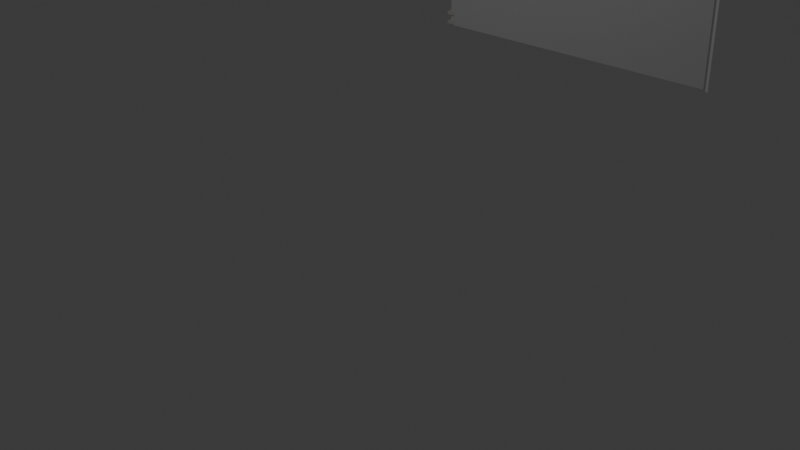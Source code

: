 # Source: final_kc.blend  (saved by Blender 4.0.36; exported with 4.5.12 LTS)
import bpy
from mathutils import Matrix  # noqa: F401  (used for matrix-valued properties, if any)

bpy.ops.wm.read_factory_settings(use_empty=True)
scene = bpy.context.scene
scene.name = 'Scene'

# ---- collections
col_collection = bpy.data.collections.new('Collection'); scene.collection.children.link(col_collection)

# ---- materials (node trees are filled in below, after node groups)
mat_material_019 = bpy.data.materials.new('Material.019')
mat_material_019.use_transparent_shadow = False
mat_material_018 = bpy.data.materials.new('Material.018')
mat_material_018.use_transparent_shadow = False
mat_material_020 = bpy.data.materials.new('Material.020')
mat_material_020.use_transparent_shadow = False
mat_material_021 = bpy.data.materials.new('Material.021')
mat_material_021.use_transparent_shadow = False

# ---- material node trees
mat_material_019.use_nodes = True; mat_material_019.node_tree.nodes.clear()
_N = mat_material_019.node_tree.nodes; _L = mat_material_019.node_tree.links
n0 = _N.new('ShaderNodeBsdfPrincipled'); n0.name = 'Principled BSDF'; n0.location = (10, 300)
n0.inputs[0].default_value = (1.0, 1.0, 0.9999, 1.0)
n0.inputs[3].default_value = 1.45
n1 = _N.new('ShaderNodeOutputMaterial'); n1.name = 'Material Output'; n1.location = (300, 300)
_L.new(n0.outputs[0], n1.inputs[0])
n1.is_active_output = True
mat_material_018.use_nodes = True; mat_material_018.node_tree.nodes.clear()
_N = mat_material_018.node_tree.nodes; _L = mat_material_018.node_tree.links
n0 = _N.new('ShaderNodeBsdfPrincipled'); n0.name = 'Principled BSDF'; n0.location = (10, 300)
n0.inputs[0].default_value = (0.8003, 0.75, 0.7113, 1.0)
n0.inputs[3].default_value = 1.45
n1 = _N.new('ShaderNodeOutputMaterial'); n1.name = 'Material Output'; n1.location = (300, 300)
_L.new(n0.outputs[0], n1.inputs[0])
n1.is_active_output = True
mat_material_020.use_nodes = True; mat_material_020.node_tree.nodes.clear()
_N = mat_material_020.node_tree.nodes; _L = mat_material_020.node_tree.links
n0 = _N.new('ShaderNodeBsdfPrincipled'); n0.name = 'Principled BSDF'; n0.location = (10, 300)
n0.inputs[0].default_value = (1.0, 1.0, 0.9999, 1.0)
n0.inputs[3].default_value = 1.45
n1 = _N.new('ShaderNodeOutputMaterial'); n1.name = 'Material Output'; n1.location = (300, 300)
_L.new(n0.outputs[0], n1.inputs[0])
n1.is_active_output = True
mat_material_021.use_nodes = True; mat_material_021.node_tree.nodes.clear()
_N = mat_material_021.node_tree.nodes; _L = mat_material_021.node_tree.links
n0 = _N.new('ShaderNodeBsdfPrincipled'); n0.name = 'Principled BSDF'; n0.location = (10, 300)
n0.inputs[0].default_value = (0.02316, 0.05477, 0.8003, 1.0)
n0.inputs[3].default_value = 1.45
n1 = _N.new('ShaderNodeOutputMaterial'); n1.name = 'Material Output'; n1.location = (300, 300)
_L.new(n0.outputs[0], n1.inputs[0])
n1.is_active_output = True

# ---- world
world_world = bpy.data.worlds.new('World'); scene.world = world_world
world_world.use_nodes = True; world_world.node_tree.nodes.clear()
_N = world_world.node_tree.nodes; _L = world_world.node_tree.links
n0 = _N.new('ShaderNodeOutputWorld'); n0.name = 'World Output'; n0.location = (300, 300)
n1 = _N.new('ShaderNodeBackground'); n1.name = 'Background'; n1.location = (10, 300)
n1.inputs[0].default_value = (0.05088, 0.05088, 0.05088, 1.0)
_L.new(n1.outputs[0], n0.inputs[0])
n0.is_active_output = True
world_world.color = (0.05088, 0.05088, 0.05088)
world_world.use_sun_shadow = False
world_world.sun_shadow_jitter_overblur = 0.0

# ---- cameras
cam_camera = bpy.data.cameras.new('Camera')
cam_camera.clip_end = 100.0
cam_camera.ortho_scale = 7.314

# ---- lights
light_light = bpy.data.lights.new('Light', 'POINT')
light_light.transmission_factor = 0.0
light_light.use_soft_falloff = False
light_light.energy = 1000.0
light_light.shadow_soft_size = 0.1
light_light.shadow_maximum_resolution = 0.006
light_light.use_absolute_resolution = True

# ---- meshes
me_plane = bpy.data.meshes.new('Plane')
me_plane.from_pydata([(-1.0, -1.0, 0.0), (1.0, -1.0, 0.0), (-1.0, 1.0, 0.0), (1.0, 1.0, 0.0)], [], [(0, 1, 3, 2)])
_uv = me_plane.uv_layers.new(name='UVMap')
_uv.uv.foreach_set('vector', [0.0, 0.0, 1.0, 0.0, 1.0, 1.0, 0.0, 1.0])
me_plane.update()
me_cube_003 = bpy.data.meshes.new('Cube.003')
me_cube_003.from_pydata([(1.0, 1.0, 1.0), (1.0, 1.0, -1.0), (1.0, -1.0, 1.0), (1.0, -1.0, -1.0), (-1.0, 1.0, 1.0), (-1.0, 1.0, -1.0), (-1.0, -1.0, 1.0), (-1.0, -1.0, -1.0)], [], [(0, 4, 6, 2), (3, 2, 6, 7), (7, 6, 4, 5), (5, 1, 3, 7), (1, 0, 2, 3), (5, 4, 0, 1)])
_uv = me_cube_003.uv_layers.new(name='UVMap')
_uv.uv.foreach_set('vector', [0.625, 0.5, 0.875, 0.5, 0.875, 0.75, 0.625, 0.75, 0.375, 0.75, 0.625, 0.75, 0.625, 1.0, 0.375, 1.0, 0.375, 0.0, 0.625, 0.0, 0.625, 0.25, 0.375, 0.25, 0.125, 0.5, 0.375, 0.5, 0.375, 0.75, 0.125, 0.75, 0.375, 0.5, 0.625, 0.5, 0.625, 0.75, 0.375, 0.75, 0.375, 0.25, 0.625, 0.25, 0.625, 0.5, 0.375, 0.5])
me_cube_003.materials.append(mat_material_019)
me_cube_003.use_mirror_vertex_groups = False
me_cube_003.update()
me_cube_004 = bpy.data.meshes.new('Cube.004')
me_cube_004.from_pydata([(1.0, 1.0, 1.0), (1.0, 1.0, -1.0), (1.0, -1.0, 1.0), (1.0, -1.0, -1.0), (-1.0, 1.0, 1.0), (-1.0, 1.0, -1.0), (-1.0, -1.0, 1.0), (-1.0, -1.0, -1.0), (-6.482, 1.0, -1.0), (-6.482, -1.0, -1.0), (-4.482, 1.0, -1.0), (-4.482, 1.0, 1.0), (-6.482, -1.0, 1.0), (-4.482, -1.0, 1.0), (-4.482, -1.0, -1.0), (-6.482, 1.0, 1.0), (-1.0, -0.5, -0.52), (-1.0, -0.5, -0.64), (-1.0, 0.5, -0.52), (-1.0, 0.5, -0.64), (0.0, -0.5, -0.64), (0.0, 0.5, -0.64), (0.0, 0.5, -0.52), (0.0, -0.5, -0.52), (-1.0, 0.5, -0.76), (-1.0, 0.5, -0.88), (-1.0, -0.5, -0.76), (0.2, -0.5, -0.64), (0.2, -0.5, -0.76), (0.2, 0.5, -0.76), (0.2, 0.5, -0.64), (-1.0, 0.5, -1.0), (-1.0, -0.5, -0.88), (0.4, -0.5, -0.76), (0.4, -0.5, -0.88), (0.4, 0.5, -0.88), (0.4, 0.5, -0.76), (-1.0, -0.5, -1.0), (0.6, -0.5, -0.88), (0.6, -0.5, -1.0), (0.6, 0.5, -1.0), (0.6, 0.5, -0.88), (-3.657, 1.844, -0.01821), (0.5, -0.5, -0.88), (0.5, -0.5, -0.18), (-0.9, 0.5, -0.52), (-0.9, 0.5, 0.18), (-1.0, 0.5, -0.52), (-1.0, 0.5, 0.18), (-1.0, 0.4, -0.52), (-1.0, 0.4, 0.18), (-0.9, 0.4, -0.52), (-0.9, 0.4, 0.18), (0.5, 0.5, -0.88), (0.5, 0.5, -0.18), (0.6, 0.5, -0.88), (0.6, 0.5, -0.18), (0.6, 0.4, -0.88), (0.6, 0.4, -0.18), (0.5, 0.4, -0.88), (0.5, 0.4, -0.18), (0.5, -0.4, -0.88), (0.5, -0.4, -0.18), (0.6, -0.4, -0.88), (0.6, -0.4, -0.18), (0.6, -0.5, -0.88), (0.6, -0.5, -0.18), (-0.1, 0.4, -0.52), (-0.1, 0.4, 0.18), (-1.49e-08, -0.4, 0.18), (-1.49e-08, -0.4, -0.52), (-0.1, -0.4, 0.18), (-0.1, -0.4, -0.52), (-0.1, -0.5, 0.18), (-0.1, -0.5, -0.52), (-2.98e-08, -0.5, 0.18), (-2.98e-08, -0.5, -0.52), (-0.9, -0.4, 0.18), (-0.9, -0.4, -0.52), (-1.0, -0.4, 0.18), (-1.0, -0.4, -0.52), (-1.0, -0.5, 0.18), (-1.0, -0.5, -0.52), (-0.9, -0.5, 0.18), (-0.9, -0.5, -0.52), (-0.1, 0.5, -0.52), (-0.1, 0.5, 0.18), (0.0, 0.5, -0.52), (0.0, 0.5, 0.18), (1.51e-08, 0.4, -0.52), (1.51e-08, 0.4, 0.18), (-0.9, -0.4, -0.32), (-0.1, -0.4, -0.32), (-0.1, -0.4, -0.42), (-0.9, -0.4, -0.42), (0.5, -0.4, -0.78), (0.5, -0.4, -0.28), (-2.235e-08, -0.4, 0.18), (0.5, -0.4, -0.18), (-1.49e-08, -0.5, 0.18), (0.5, -0.5, -0.18), (1.49e-08, -0.5, 0.08), (0.5, -0.5, -0.28), (2.235e-08, -0.4, 0.08), (-0.9, -0.5, 0.08), (0.5, -0.4, -0.68), (-2.98e-08, -0.4, -0.32), (0.5, -0.5, -0.68), (-1.49e-08, -0.5, -0.32), (0.5, -0.5, -0.78), (1.49e-08, -0.5, -0.42), (-0.1, -0.5, 0.08), (1.49e-08, -0.4, -0.42), (-0.1, -0.5, 0.18), (-0.9, -0.5, 0.18), (-0.9, -0.4, 0.18), (-0.1, -0.4, 0.18), (-0.1, -0.4, 0.08), (-0.9, -0.4, 0.08), (-0.9, 0.4, -0.42), (-0.1, 0.4, -0.42), (-0.1, 0.4, -0.32), (-0.9, 0.4, -0.32), (-0.1, -0.5, -0.32), (-0.9, -0.5, -0.32), (0.4489, -0.425, -0.6432), (0.4489, -0.425, -0.2432), (0.4083, -0.425, -0.614), (0.4083, -0.425, -0.214), (0.4083, -0.475, -0.614), (0.4083, -0.475, -0.214), (0.4489, -0.475, -0.6432), (0.4489, -0.475, -0.2432), (0.3774, -0.425, -0.1918), (0.3774, -0.425, -0.5918), (0.3369, -0.425, -0.1625), (0.3369, -0.425, -0.5625), (0.3369, -0.475, -0.1625), (0.3369, -0.475, -0.5625), (0.3774, -0.475, -0.1918), (0.3774, -0.475, -0.5918), (0.306, -0.425, -0.1403), (0.306, -0.425, -0.5403), (0.2654, -0.425, -0.1111), (0.2654, -0.425, -0.5111), (0.2654, -0.475, -0.1111), (0.2654, -0.475, -0.5111), (0.306, -0.475, -0.1403), (0.306, -0.475, -0.5403), (0.2346, -0.425, -0.08889), (0.2346, -0.425, -0.4889), (0.194, -0.425, -0.05968), (0.194, -0.425, -0.4597), (0.194, -0.475, -0.05968), (0.194, -0.475, -0.4597), (0.2346, -0.475, -0.08889), (0.2346, -0.475, -0.4889), (0.1631, -0.425, -0.03746), (0.1631, -0.425, -0.4375), (0.1226, -0.425, -0.00825), (0.1226, -0.425, -0.4082), (0.1226, -0.475, -0.00825), (0.1226, -0.475, -0.4082), (0.1631, -0.475, -0.03746), (0.1631, -0.475, -0.4375), (0.09172, -0.425, 0.01396), (0.09172, -0.425, -0.386), (0.05114, -0.425, 0.04318), (0.05114, -0.425, -0.3568), (0.05114, -0.475, 0.04318), (0.05114, -0.475, -0.3568), (0.09172, -0.475, 0.01396), (0.09172, -0.475, -0.386), (-0.1, -0.5, -0.42), (-0.9, -0.5, -0.42), (-0.9, 0.5, -0.32), (-0.1, 0.5, -0.32), (-0.1, 0.5, -0.42), (-0.9, 0.5, 0.08), (-0.9, 0.4, 0.08), (-0.1, 0.4, 0.08), (-0.1, 0.4, 0.18), (-0.9, 0.4, 0.18), (-0.9, 0.5, 0.18), (-0.1, 0.5, 0.18), (-0.1, 0.5, 0.08), (0.0, 0.4, -0.42), (0.5, 0.4, -0.78), (0.5, 0.4, -0.68), (-1.49e-08, 0.4, -0.32), (-2.98e-08, 0.5, -0.32), (0.5, 0.5, -0.68), (-0.9, 0.5, -0.42), (-0.1639, -0.425, -0.32), (-0.1639, -0.425, 0.08), (-0.2139, -0.425, -0.32), (-0.2139, -0.425, 0.08), (-0.2139, -0.475, -0.32), (-0.2139, -0.475, 0.08), (-0.1639, -0.475, -0.32), (-0.1639, -0.475, 0.08), (-0.2528, -0.425, 0.08), (-0.2528, -0.425, -0.32), (-0.3028, -0.425, 0.08), (-0.3028, -0.425, -0.32), (-0.3028, -0.475, 0.08), (-0.3028, -0.475, -0.32), (-0.2528, -0.475, 0.08), (-0.2528, -0.475, -0.32), (-0.3417, -0.425, 0.08), (-0.3417, -0.425, -0.32), (-0.3917, -0.425, 0.08), (-0.3917, -0.425, -0.32), (-0.3917, -0.475, 0.08), (-0.3917, -0.475, -0.32), (-0.3417, -0.475, 0.08), (-0.3417, -0.475, -0.32), (-0.4306, -0.425, 0.08), (-0.4306, -0.425, -0.32), (-0.4806, -0.425, 0.08), (-0.4806, -0.425, -0.32), (-0.4806, -0.475, 0.08), (-0.4806, -0.475, -0.32), (-0.4306, -0.475, 0.08), (-0.4306, -0.475, -0.32), (-0.5194, -0.425, 0.08), (-0.5194, -0.425, -0.32), (-0.5694, -0.425, 0.08), (-0.5694, -0.425, -0.32), (-0.5694, -0.475, 0.08), (-0.5694, -0.475, -0.32), (-0.5194, -0.475, 0.08), (-0.5194, -0.475, -0.32), (-0.6083, -0.425, 0.08), (-0.6083, -0.425, -0.32), (-0.6583, -0.425, 0.08), (-0.6583, -0.425, -0.32), (-0.6583, -0.475, 0.08), (-0.6583, -0.475, -0.32), (-0.6083, -0.475, 0.08), (-0.6083, -0.475, -0.32), (-0.6972, -0.425, 0.08), (-0.6972, -0.425, -0.32), (-0.7472, -0.425, 0.08), (-0.7472, -0.425, -0.32), (-0.7472, -0.475, 0.08), (-0.7472, -0.475, -0.32), (-0.6972, -0.475, 0.08), (-0.6972, -0.475, -0.32), (-0.7861, -0.425, 0.08), (-0.7861, -0.425, -0.32), (-0.8361, -0.425, 0.08), (-0.8361, -0.425, -0.32), (-0.8361, -0.475, 0.08), (-0.8361, -0.475, -0.32), (-0.7861, -0.475, 0.08), (-0.7861, -0.475, -0.32), (0.5, 0.5, -0.78), (1.49e-08, 0.5, 0.08), (7.451e-09, 0.4, 0.08), (0.5, 0.4, -0.28), (0.5, 0.4, -0.18), (-2.235e-08, 0.4, 0.18), (-2.98e-08, 0.5, 0.18), (0.5, 0.5, -0.18), (0.5, 0.5, -0.28), (1.49e-08, 0.5, -0.42), (-0.1639, 0.475, -0.32), (-0.1639, 0.475, 0.08), (-0.2139, 0.475, -0.32), (-0.2139, 0.475, 0.08), (-0.2139, 0.425, -0.32), (-0.2139, 0.425, 0.08), (-0.1639, 0.425, -0.32), (-0.1639, 0.425, 0.08), (-0.2528, 0.475, 0.08), (-0.2528, 0.475, -0.32), (-0.3028, 0.475, 0.08), (-0.3028, 0.475, -0.32), (-0.3028, 0.425, 0.08), (-0.3028, 0.425, -0.32), (-0.2528, 0.425, 0.08), (-0.2528, 0.425, -0.32), (-0.3417, 0.475, 0.08), (-0.3417, 0.475, -0.32), (-0.3917, 0.475, 0.08), (-0.3917, 0.475, -0.32), (-0.3917, 0.425, 0.08), (-0.3917, 0.425, -0.32), (-0.3417, 0.425, 0.08), (-0.3417, 0.425, -0.32), (-0.4306, 0.475, 0.08), (-0.4306, 0.475, -0.32), (-0.4806, 0.475, 0.08), (-0.4806, 0.475, -0.32), (-0.4806, 0.425, 0.08), (-0.4806, 0.425, -0.32), (-0.4306, 0.425, 0.08), (-0.4306, 0.425, -0.32), (-0.5194, 0.475, 0.08), (-0.5194, 0.475, -0.32), (-0.5694, 0.475, 0.08), (-0.5694, 0.475, -0.32), (-0.5694, 0.425, 0.08), (-0.5694, 0.425, -0.32), (-0.5194, 0.425, 0.08), (-0.5194, 0.425, -0.32), (-0.6083, 0.475, 0.08), (-0.6083, 0.475, -0.32), (-0.6583, 0.475, 0.08), (-0.6583, 0.475, -0.32), (-0.6583, 0.425, 0.08), (-0.6583, 0.425, -0.32), (-0.6083, 0.425, 0.08), (-0.6083, 0.425, -0.32), (-0.6972, 0.475, 0.08), (-0.6972, 0.475, -0.32), (-0.7472, 0.475, 0.08), (-0.7472, 0.475, -0.32), (-0.7472, 0.425, 0.08), (-0.7472, 0.425, -0.32), (-0.6972, 0.425, 0.08), (-0.6972, 0.425, -0.32), (-0.7861, 0.475, 0.08), (-0.7861, 0.475, -0.32), (-0.8361, 0.475, 0.08), (-0.8361, 0.475, -0.32), (-0.8361, 0.425, 0.08), (-0.8361, 0.425, -0.32), (-0.7861, 0.425, 0.08), (-0.7861, 0.425, -0.32), (0.4489, 0.475, -0.6432), (0.4489, 0.475, -0.2432), (0.4083, 0.475, -0.614), (0.4083, 0.475, -0.214), (0.4083, 0.425, -0.614), (0.4083, 0.425, -0.214), (0.4489, 0.425, -0.6432), (0.4489, 0.425, -0.2432), (0.3774, 0.475, -0.1918), (0.3774, 0.475, -0.5918), (0.3369, 0.475, -0.1625), (0.3369, 0.475, -0.5625), (0.3369, 0.425, -0.1625), (0.3369, 0.425, -0.5625), (0.3774, 0.425, -0.1918), (0.3774, 0.425, -0.5918), (0.306, 0.475, -0.1403), (0.306, 0.475, -0.5403), (0.2654, 0.475, -0.1111), (0.2654, 0.475, -0.5111), (0.2654, 0.425, -0.1111), (0.2654, 0.425, -0.5111), (0.306, 0.425, -0.1403), (0.306, 0.425, -0.5403), (0.2346, 0.475, -0.08889), (0.2346, 0.475, -0.4889), (0.194, 0.475, -0.05968), (0.194, 0.475, -0.4597), (0.194, 0.425, -0.05968), (0.194, 0.425, -0.4597), (0.2346, 0.425, -0.08889), (0.2346, 0.425, -0.4889), (0.1631, 0.475, -0.03746), (0.1631, 0.475, -0.4375), (0.1226, 0.475, -0.00825), (0.1226, 0.475, -0.4082), (0.1226, 0.425, -0.008249), (0.1226, 0.425, -0.4082), (0.1631, 0.425, -0.03746), (0.1631, 0.425, -0.4375), (0.09172, 0.475, 0.01396), (0.09172, 0.475, -0.386), (0.05114, 0.475, 0.04318), (0.05114, 0.475, -0.3568), (0.05114, 0.425, 0.04318), (0.05114, 0.425, -0.3568), (0.09172, 0.425, 0.01396), (0.09172, 0.425, -0.386)], [], [(0, 2, 6, 4), (3, 7, 6, 2), (7, 5, 4, 6), (5, 7, 3, 1), (1, 3, 2, 0), (5, 1, 0, 4), (11, 15, 12, 13), (14, 13, 12, 9), (9, 12, 15, 8), (8, 10, 14, 9), (10, 11, 13, 14), (8, 15, 11, 10), (26, 28, 27, 20, 17), (20, 21, 22, 23), (27, 28, 29, 30), (18, 22, 21, 19), (16, 23, 22, 18), (17, 20, 23, 16), (33, 34, 35, 36), (21, 30, 29, 24, 19), (32, 34, 33, 28, 26), (19, 24, 26, 17), (37, 39, 38, 34, 32), (38, 39, 40, 41), (29, 36, 35, 25, 24), (20, 27, 30, 21), (24, 25, 32, 26), (35, 41, 40, 31, 25), (31, 40, 39, 37), (28, 33, 36, 29), (25, 31, 37, 32), (34, 38, 41, 35), (52, 51, 45, 46), (46, 45, 47, 48), (48, 47, 49, 50), (50, 49, 51, 52), (48, 50, 52, 46), (45, 51, 49, 47), (59, 60, 54, 53), (53, 54, 56, 55), (55, 56, 58, 57), (57, 58, 60, 59), (55, 57, 59, 53), (54, 60, 58, 56), (43, 44, 62, 61), (61, 62, 64, 63), (63, 64, 66, 65), (65, 66, 44, 43), (61, 63, 65, 43), (44, 66, 64, 62), (75, 76, 70, 69), (69, 70, 72, 71), (71, 72, 74, 73), (73, 74, 76, 75), (71, 73, 75, 69), (70, 76, 74, 72), (83, 84, 78, 77), (77, 78, 80, 79), (79, 80, 82, 81), (81, 82, 84, 83), (79, 81, 83, 77), (78, 84, 82, 80), (67, 68, 86, 85), (85, 86, 88, 87), (87, 88, 90, 89), (89, 90, 68, 67), (85, 87, 89, 67), (68, 90, 88, 86), (92, 91, 124, 123), (96, 103, 97, 98), (98, 97, 99, 100), (100, 99, 101, 102), (102, 101, 103, 96), (95, 112, 106, 105), (105, 106, 108, 107), (107, 108, 110, 109), (109, 110, 112, 95), (93, 94, 91, 92), (111, 104, 118, 117), (113, 114, 104, 111), (116, 115, 114, 113), (117, 118, 115, 116), (120, 119, 192, 177), (132, 131, 125, 126), (126, 125, 127, 128), (128, 127, 129, 130), (130, 129, 131, 132), (139, 140, 134, 133), (133, 134, 136, 135), (135, 136, 138, 137), (137, 138, 140, 139), (147, 148, 142, 141), (141, 142, 144, 143), (143, 144, 146, 145), (145, 146, 148, 147), (155, 156, 150, 149), (149, 150, 152, 151), (151, 152, 154, 153), (153, 154, 156, 155), (163, 164, 158, 157), (157, 158, 160, 159), (159, 160, 162, 161), (161, 162, 164, 163), (171, 172, 166, 165), (165, 166, 168, 167), (167, 168, 170, 169), (169, 170, 172, 171), (123, 124, 174, 173), (173, 174, 94, 93), (121, 122, 119, 120), (176, 175, 122, 121), (177, 192, 175, 176), (180, 179, 178, 185), (181, 182, 179, 180), (184, 183, 182, 181), (185, 178, 183, 184), (187, 186, 266, 257), (200, 199, 193, 194), (194, 193, 195, 196), (196, 195, 197, 198), (198, 197, 199, 200), (207, 208, 202, 201), (201, 202, 204, 203), (203, 204, 206, 205), (205, 206, 208, 207), (215, 216, 210, 209), (209, 210, 212, 211), (211, 212, 214, 213), (213, 214, 216, 215), (223, 224, 218, 217), (217, 218, 220, 219), (219, 220, 222, 221), (221, 222, 224, 223), (231, 232, 226, 225), (225, 226, 228, 227), (227, 228, 230, 229), (229, 230, 232, 231), (239, 240, 234, 233), (233, 234, 236, 235), (235, 236, 238, 237), (237, 238, 240, 239), (247, 248, 242, 241), (241, 242, 244, 243), (243, 244, 246, 245), (245, 246, 248, 247), (255, 256, 250, 249), (249, 250, 252, 251), (251, 252, 254, 253), (253, 254, 256, 255), (188, 189, 186, 187), (191, 190, 189, 188), (257, 266, 190, 191), (260, 259, 258, 265), (261, 262, 259, 260), (264, 263, 262, 261), (265, 258, 263, 264), (274, 273, 267, 268), (268, 267, 269, 270), (270, 269, 271, 272), (272, 271, 273, 274), (281, 282, 276, 275), (275, 276, 278, 277), (277, 278, 280, 279), (279, 280, 282, 281), (289, 290, 284, 283), (283, 284, 286, 285), (285, 286, 288, 287), (287, 288, 290, 289), (297, 298, 292, 291), (291, 292, 294, 293), (293, 294, 296, 295), (295, 296, 298, 297), (305, 306, 300, 299), (299, 300, 302, 301), (301, 302, 304, 303), (303, 304, 306, 305), (313, 314, 308, 307), (307, 308, 310, 309), (309, 310, 312, 311), (311, 312, 314, 313), (321, 322, 316, 315), (315, 316, 318, 317), (317, 318, 320, 319), (319, 320, 322, 321), (329, 330, 324, 323), (323, 324, 326, 325), (325, 326, 328, 327), (327, 328, 330, 329), (338, 337, 331, 332), (332, 331, 333, 334), (334, 333, 335, 336), (336, 335, 337, 338), (345, 346, 340, 339), (339, 340, 342, 341), (341, 342, 344, 343), (343, 344, 346, 345), (353, 354, 348, 347), (347, 348, 350, 349), (349, 350, 352, 351), (351, 352, 354, 353), (361, 362, 356, 355), (355, 356, 358, 357), (357, 358, 360, 359), (359, 360, 362, 361), (369, 370, 364, 363), (363, 364, 366, 365), (365, 366, 368, 367), (367, 368, 370, 369), (377, 378, 372, 371), (371, 372, 374, 373), (373, 374, 376, 375), (375, 376, 378, 377)])
_uv = me_cube_004.uv_layers.new(name='UVMap')
_uv.uv.foreach_set('vector', [0.625, 0.5, 0.625, 0.75, 0.875, 0.75, 0.875, 0.5, 0.375, 0.75, 0.375, 1.0, 0.625, 1.0, 0.625, 0.75, 0.375, 0.0, 0.375, 0.25, 0.625, 0.25, 0.625, 0.0, 0.125, 0.5, 0.125, 0.75, 0.375, 0.75, 0.375, 0.5, 0.375, 0.5, 0.375, 0.75, 0.625, 0.75, 0.625, 0.5, 0.375, 0.25, 0.375, 0.5, 0.625, 0.5, 0.625, 0.25, 0.625, 0.5, 0.875, 0.5, 0.875, 0.75, 0.625, 0.75, 0.375, 0.75, 0.625, 0.75, 0.625, 1.0, 0.375, 1.0, 0.375, 0.0, 0.625, 0.0, 0.625, 0.25, 0.375, 0.25, 0.125, 0.5, 0.375, 0.5, 0.375, 0.75, 0.125, 0.75, 0.375, 0.5, 0.625, 0.5, 0.625, 0.75, 0.375, 0.75, 0.375, 0.25, 0.625, 0.25, 0.625, 0.5, 0.375, 0.5, -0.5, 0.38, -0.5, 0.38, -0.5, 0.38, -0.5, 0.38, -0.5, 0.38, -0.5, 0.38, 1.5, 0.38, 1.5, 0.62, -0.5, 0.62, -0.5, 0.38, -0.5, 0.38, 1.5, 0.38, 1.5, 0.38, 1.5, 0.62, 1.5, 0.62, 1.5, 0.38, 1.5, 0.38, -0.5, 0.62, -0.5, 0.62, 1.5, 0.62, 1.5, 0.62, -0.5, 0.38, -0.5, 0.38, -0.5, 0.62, -0.5, 0.62, -0.5, 0.38, -0.5, 0.38, 1.5, 0.38, 1.5, 0.38, 1.5, 0.38, 1.5, 0.38, 1.5, 0.38, 1.5, 0.38, 1.5, 0.38, -0.5, 0.38, -0.5, 0.38, -0.5, 0.38, -0.5, 0.38, -0.5, 0.38, 1.5, 0.38, 1.5, 0.38, -0.5, 0.38, -0.5, 0.38, -0.5, 0.38, -0.5, 0.38, -0.5, 0.38, -0.5, 0.38, -0.5, 0.38, -0.5, 0.38, -0.5, 0.38, 1.5, 0.38, 1.5, 0.38, 1.5, 0.38, 1.5, 0.38, 1.5, 0.38, 1.5, 0.38, 1.5, 0.38, -0.5, 0.38, -0.5, 0.38, 1.5, 0.38, 1.5, 0.38, 1.5, 0.38, 1.5, 0.38, -0.5, 0.38, -0.5, 0.38, 1.5, 0.38, 1.5, 0.38, 1.5, 0.38, 1.5, 0.38, 1.5, 0.38, 1.5, 0.38, 1.5, 0.38, -0.5, 0.38, -0.5, 0.38, -0.5, 0.38, -0.5, 0.38, 1.5, 0.38, 1.5, 0.38, 1.5, 0.38, 1.5, 0.38, -0.5, 0.38, -0.5, 0.38, -0.5, 0.38, -0.5, 0.38, 1.5, 0.38, 1.5, 0.38, 1.3, 1.44, 1.3, 0.04, 1.5, 0.04, 1.5, 1.44, -1.0, 1.44, -1.0, 0.04, -1.2, 0.04, -1.2, 1.44, 1.5, 1.44, 1.5, 0.04, 1.3, 0.04, 1.3, 1.44, -1.2, 1.44, -1.2, 0.04, -1.0, 0.04, -1.0, 1.44, -1.2, 1.5, -1.2, 1.3, -1.0, 1.3, -1.0, 1.5, -1.0, 1.5, -1.0, 1.3, -1.2, 1.3, -1.2, 1.5, 1.3, -0.68, 1.3, 0.72, 1.5, 0.72, 1.5, -0.68, 1.8, -0.68, 1.8, 0.72, 2.0, 0.72, 2.0, -0.68, 1.5, -0.68, 1.5, 0.72, 1.3, 0.72, 1.3, -0.68, 2.0, -0.68, 2.0, 0.72, 1.8, 0.72, 1.8, -0.68, 2.0, 1.5, 2.0, 1.3, 1.8, 1.3, 1.8, 1.5, 1.8, 1.5, 1.8, 1.3, 2.0, 1.3, 2.0, 1.5, -0.5, -0.68, -0.5, 0.72, -0.3, 0.72, -0.3, -0.68, 1.8, -0.68, 1.8, 0.72, 2.0, 0.72, 2.0, -0.68, -0.3, -0.68, -0.3, 0.72, -0.5, 0.72, -0.5, -0.68, 2.0, -0.68, 2.0, 0.72, 1.8, 0.72, 1.8, -0.68, 1.8, -0.3, 2.0, -0.3, 2.0, -0.5, 1.8, -0.5, 1.8, -0.5, 2.0, -0.5, 2.0, -0.3, 1.8, -0.3, -0.5, 1.44, -0.5, 0.04, -0.3, 0.04, -0.3, 1.44, 0.8, 1.44, 0.8, 0.04, 0.6, 0.04, 0.6, 1.44, -0.3, 1.44, -0.3, 0.04, -0.5, 0.04, -0.5, 1.44, 0.6, 1.44, 0.6, 0.04, 0.8, 0.04, 0.8, 1.44, 0.6, -0.3, 0.6, -0.5, 0.8, -0.5, 0.8, -0.3, 0.8, -0.3, 0.8, -0.5, 0.6, -0.5, 0.6, -0.3, -0.5, 1.44, -0.5, 0.04, -0.3, 0.04, -0.3, 1.44, -1.0, 1.44, -1.0, 0.04, -1.2, 0.04, -1.2, 1.44, -0.3, 1.44, -0.3, 0.04, -0.5, 0.04, -0.5, 1.44, -1.2, 1.44, -1.2, 0.04, -1.0, 0.04, -1.0, 1.44, -1.2, -0.3, -1.2, -0.5, -1.0, -0.5, -1.0, -0.3, -1.0, -0.3, -1.0, -0.5, -1.2, -0.5, -1.2, -0.3, 1.3, 0.04, 1.3, 1.44, 1.5, 1.44, 1.5, 0.04, 0.6, 0.04, 0.6, 1.44, 0.8, 1.44, 0.8, 0.04, 1.5, 0.04, 1.5, 1.44, 1.3, 1.44, 1.3, 0.04, 0.8, 0.04, 0.8, 1.44, 0.6, 1.44, 0.6, 0.04, 0.6, 1.5, 0.8, 1.5, 0.8, 1.3, 0.6, 1.3, 0.6, 1.3, 0.8, 1.3, 0.8, 1.5, 0.6, 1.5, 1.3, 0.6, -0.3, 0.6, -0.3, 0.4, 1.3, 0.4, 1.0, 0.04, 5.96e-08, 0.76, 0.0, 0.96, 1.0, 0.24, 1.0, 0.6, 0.0, 0.6, 0.0, 0.4, 1.0, 0.4, 1.0, 0.24, 0.0, 0.96, 5.96e-08, 0.76, 1.0, 0.04, 1.0, 0.4, 5.96e-08, 0.4, 5.96e-08, 0.6, 1.0, 0.6, 1.0, 0.04, 2.98e-08, 0.76, -5.96e-08, 0.96, 1.0, 0.24, 1.0, 0.6, -5.96e-08, 0.6, 0.0, 0.4, 1.0, 0.4, 1.0, 0.24, 0.0, 0.96, 2.98e-08, 0.76, 1.0, 0.04, 1.0, 0.4, 2.98e-08, 0.4, 2.98e-08, 0.6, 1.0, 0.6, 1.3, 0.4, -0.3, 0.4, -0.3, 0.6, 1.3, 0.6, 1.3, 0.4, -0.3, 0.4, -0.3, 0.6, 1.3, 0.6, 1.3, 0.6, -0.3, 0.6, -0.3, 0.4, 1.3, 0.4, 1.3, 0.6, -0.3, 0.6, -0.3, 0.4, 1.3, 0.4, 1.3, 0.4, -0.3, 0.4, -0.3, 0.6, 1.3, 0.6, 1.3, 0.4, -0.3, 0.4, -0.3, 0.6, 1.3, 0.6, 0.45, 0.6136, 0.45, -0.1864, 0.55, -0.1864, 0.55, 0.6136, 0.8977, 0.6136, 0.8977, -0.1864, 0.8166, -0.1279, 0.8166, 0.6721, 0.55, 0.6721, 0.55, -0.1279, 0.45, -0.1279, 0.45, 0.6721, 0.8166, 0.6721, 0.8166, -0.1279, 0.8977, -0.1864, 0.8977, 0.6136, 0.45, 0.7165, 0.45, -0.0835, 0.55, -0.0835, 0.55, 0.7165, 0.7549, 0.7165, 0.7549, -0.0835, 0.6737, -0.02507, 0.6737, 0.7749, 0.55, 0.7749, 0.55, -0.02507, 0.45, -0.02507, 0.45, 0.7749, 0.6737, 0.7749, 0.6737, -0.02507, 0.7549, -0.0835, 0.7549, 0.7165, 0.45, 0.8194, 0.45, 0.01936, 0.55, 0.01936, 0.55, 0.8194, 0.612, 0.8194, 0.612, 0.01936, 0.5309, 0.07779, 0.5309, 0.8778, 0.55, 0.8778, 0.55, 0.07779, 0.45, 0.07779, 0.45, 0.8778, 0.5309, 0.8778, 0.5309, 0.07779, 0.612, 0.01936, 0.612, 0.8194, 0.45, 0.9222, 0.45, 0.1222, 0.55, 0.1222, 0.55, 0.9222, 0.4691, 0.9222, 0.4691, 0.1222, 0.388, 0.1806, 0.388, 0.9806, 0.55, 0.9806, 0.55, 0.1806, 0.45, 0.1806, 0.45, 0.9806, 0.388, 0.9806, 0.388, 0.1806, 0.4691, 0.1222, 0.4691, 0.9222, 0.45, 1.025, 0.45, 0.2251, 0.55, 0.2251, 0.55, 1.025, 0.3263, 1.025, 0.3263, 0.2251, 0.2451, 0.2835, 0.2451, 1.084, 0.55, 1.084, 0.55, 0.2835, 0.45, 0.2835, 0.45, 1.084, 0.2451, 1.084, 0.2451, 0.2835, 0.3263, 0.2251, 0.3263, 1.025, 0.45, 1.128, 0.45, 0.3279, 0.55, 0.3279, 0.55, 1.128, 0.1834, 1.128, 0.1834, 0.3279, 0.1023, 0.3864, 0.1023, 1.186, 0.55, 1.186, 0.55, 0.3864, 0.45, 0.3864, 0.45, 1.186, 0.1023, 1.186, 0.1023, 0.3864, 0.1834, 0.3279, 0.1834, 1.128, 1.3, 0.6, -0.3, 0.6, -0.3, 0.4, 1.3, 0.4, 1.3, 0.4, -0.3, 0.4, -0.3, 0.6, 1.3, 0.6, 1.3, 0.6, -0.3, 0.6, -0.3, 0.4, 1.3, 0.4, 1.3, 0.6, -0.3, 0.6, -0.3, 0.4, 1.3, 0.4, 1.3, 0.4, -0.3, 0.4, -0.3, 0.6, 1.3, 0.6, 1.3, 0.4, -0.3, 0.4, -0.3, 0.6, 1.3, 0.6, 1.3, 0.6, -0.3, 0.6, -0.3, 0.4, 1.3, 0.4, 1.3, 0.6, -0.3, 0.6, -0.3, 0.4, 1.3, 0.4, 1.3, 0.4, -0.3, 0.4, -0.3, 0.6, 1.3, 0.6, 1.0, 0.4, 0.0, 0.4, 2.98e-08, 0.6, 1.0, 0.6, 0.45, 0.9, 0.45, 0.1, 0.55, 0.1, 0.55, 0.9, 1.172, 0.9, 1.172, 0.1, 1.072, 0.1, 1.072, 0.9, 0.55, 0.9, 0.55, 0.1, 0.45, 0.1, 0.45, 0.9, 1.072, 0.9, 1.072, 0.1, 1.172, 0.1, 1.172, 0.9, 0.45, 0.9, 0.45, 0.1, 0.55, 0.1, 0.55, 0.9, 0.9944, 0.9, 0.9944, 0.1, 0.8944, 0.1, 0.8944, 0.9, 0.55, 0.9, 0.55, 0.1, 0.45, 0.1, 0.45, 0.9, 0.8944, 0.9, 0.8944, 0.1, 0.9944, 0.1, 0.9944, 0.9, 0.45, 0.9, 0.45, 0.1, 0.55, 0.1, 0.55, 0.9, 0.8167, 0.9, 0.8167, 0.1, 0.7167, 0.1, 0.7167, 0.9, 0.55, 0.9, 0.55, 0.1, 0.45, 0.1, 0.45, 0.9, 0.7167, 0.9, 0.7167, 0.1, 0.8167, 0.1, 0.8167, 0.9, 0.45, 0.9, 0.45, 0.1, 0.55, 0.1, 0.55, 0.9, 0.6389, 0.9, 0.6389, 0.1, 0.5389, 0.1, 0.5389, 0.9, 0.55, 0.9, 0.55, 0.1, 0.45, 0.1, 0.45, 0.9, 0.5389, 0.9, 0.5389, 0.1, 0.6389, 0.1, 0.6389, 0.9, 0.45, 0.9, 0.45, 0.1, 0.55, 0.1, 0.55, 0.9, 0.4611, 0.9, 0.4611, 0.1, 0.3611, 0.1, 0.3611, 0.9, 0.55, 0.9, 0.55, 0.1, 0.45, 0.1, 0.45, 0.9, 0.3611, 0.9, 0.3611, 0.1, 0.4611, 0.1, 0.4611, 0.9, 0.45, 0.9, 0.45, 0.1, 0.55, 0.1, 0.55, 0.9, 0.2833, 0.9, 0.2833, 0.1, 0.1833, 0.1, 0.1833, 0.9, 0.55, 0.9, 0.55, 0.1, 0.45, 0.1, 0.45, 0.9, 0.1833, 0.9, 0.1833, 0.1, 0.2833, 0.1, 0.2833, 0.9, 0.45, 0.9, 0.45, 0.1, 0.55, 0.1, 0.55, 0.9, 0.1056, 0.9, 0.1056, 0.1, 0.005556, 0.1, 0.005556, 0.9, 0.55, 0.9, 0.55, 0.1, 0.45, 0.1, 0.45, 0.9, 0.005556, 0.9, 0.005556, 0.1, 0.1056, 0.1, 0.1056, 0.9, 0.45, 0.9, 0.45, 0.1, 0.55, 0.1, 0.55, 0.9, -0.07222, 0.9, -0.07222, 0.1, -0.1722, 0.1, -0.1722, 0.9, 0.55, 0.9, 0.55, 0.1, 0.45, 0.1, 0.45, 0.9, -0.1722, 0.9, -0.1722, 0.1, -0.07222, 0.1, -0.07222, 0.9, 1.0, 0.24, 0.0, 0.96, 0.0, 0.76, 1.0, 0.04, 1.0, 0.6, -5.96e-08, 0.6, 0.0, 0.4, 1.0, 0.4, 1.0, 0.04, 2.98e-08, 0.76, -5.96e-08, 0.96, 1.0, 0.24, 1.0, 0.4, 0.0, 0.4, 2.98e-08, 0.6, 1.0, 0.6, 1.0, 0.24, -5.96e-08, 0.96, 0.0, 0.76, 1.0, 0.04, 1.0, 0.6, -5.96e-08, 0.6, -5.96e-08, 0.4, 1.0, 0.4, 1.0, 0.04, 2.98e-08, 0.76, -5.96e-08, 0.96, 1.0, 0.24, 0.45, 0.9, 0.45, 0.1, 0.55, 0.1, 0.55, 0.9, 1.172, 0.9, 1.172, 0.1, 1.072, 0.1, 1.072, 0.9, 0.55, 0.9, 0.55, 0.1, 0.45, 0.1, 0.45, 0.9, 1.072, 0.9, 1.072, 0.1, 1.172, 0.1, 1.172, 0.9, 0.45, 0.9, 0.45, 0.1, 0.55, 0.1, 0.55, 0.9, 0.9944, 0.9, 0.9944, 0.1, 0.8944, 0.1, 0.8944, 0.9, 0.55, 0.9, 0.55, 0.1, 0.45, 0.1, 0.45, 0.9, 0.8944, 0.9, 0.8944, 0.1, 0.9944, 0.1, 0.9944, 0.9, 0.45, 0.9, 0.45, 0.1, 0.55, 0.1, 0.55, 0.9, 0.8167, 0.9, 0.8167, 0.1, 0.7167, 0.1, 0.7167, 0.9, 0.55, 0.9, 0.55, 0.1, 0.45, 0.1, 0.45, 0.9, 0.7167, 0.9, 0.7167, 0.1, 0.8167, 0.1, 0.8167, 0.9, 0.45, 0.9, 0.45, 0.1, 0.55, 0.1, 0.55, 0.9, 0.6389, 0.9, 0.6389, 0.1, 0.5389, 0.1, 0.5389, 0.9, 0.55, 0.9, 0.55, 0.1, 0.45, 0.1, 0.45, 0.9, 0.5389, 0.9, 0.5389, 0.1, 0.6389, 0.1, 0.6389, 0.9, 0.45, 0.9, 0.45, 0.1, 0.55, 0.1, 0.55, 0.9, 0.4611, 0.9, 0.4611, 0.1, 0.3611, 0.1, 0.3611, 0.9, 0.55, 0.9, 0.55, 0.1, 0.45, 0.1, 0.45, 0.9, 0.3611, 0.9, 0.3611, 0.1, 0.4611, 0.1, 0.4611, 0.9, 0.45, 0.9, 0.45, 0.1, 0.55, 0.1, 0.55, 0.9, 0.2833, 0.9, 0.2833, 0.1, 0.1833, 0.1, 0.1833, 0.9, 0.55, 0.9, 0.55, 0.1, 0.45, 0.1, 0.45, 0.9, 0.1833, 0.9, 0.1833, 0.1, 0.2833, 0.1, 0.2833, 0.9, 0.45, 0.9, 0.45, 0.1, 0.55, 0.1, 0.55, 0.9, 0.1056, 0.9, 0.1056, 0.1, 0.005556, 0.1, 0.005556, 0.9, 0.55, 0.9, 0.55, 0.1, 0.45, 0.1, 0.45, 0.9, 0.005556, 0.9, 0.005556, 0.1, 0.1056, 0.1, 0.1056, 0.9, 0.45, 0.9, 0.45, 0.1, 0.55, 0.1, 0.55, 0.9, -0.07222, 0.9, -0.07222, 0.1, -0.1722, 0.1, -0.1722, 0.9, 0.55, 0.9, 0.55, 0.1, 0.45, 0.1, 0.45, 0.9, -0.1722, 0.9, -0.1722, 0.1, -0.07222, 0.1, -0.07222, 0.9, 0.45, 0.6136, 0.45, -0.1864, 0.55, -0.1864, 0.55, 0.6136, 0.8977, 0.6136, 0.8977, -0.1864, 0.8166, -0.1279, 0.8166, 0.6721, 0.55, 0.6721, 0.55, -0.1279, 0.45, -0.1279, 0.45, 0.6721, 0.8166, 0.6721, 0.8166, -0.1279, 0.8977, -0.1864, 0.8977, 0.6136, 0.45, 0.7165, 0.45, -0.0835, 0.55, -0.0835, 0.55, 0.7165, 0.7549, 0.7165, 0.7549, -0.0835, 0.6737, -0.02507, 0.6737, 0.7749, 0.55, 0.7749, 0.55, -0.02507, 0.45, -0.02507, 0.45, 0.7749, 0.6737, 0.7749, 0.6737, -0.02507, 0.7549, -0.0835, 0.7549, 0.7165, 0.45, 0.8194, 0.45, 0.01936, 0.55, 0.01936, 0.55, 0.8194, 0.612, 0.8194, 0.612, 0.01936, 0.5309, 0.07779, 0.5309, 0.8778, 0.55, 0.8778, 0.55, 0.07779, 0.45, 0.07779, 0.45, 0.8778, 0.5309, 0.8778, 0.5309, 0.07779, 0.612, 0.01936, 0.612, 0.8194, 0.45, 0.9222, 0.45, 0.1222, 0.55, 0.1222, 0.55, 0.9222, 0.4691, 0.9222, 0.4691, 0.1222, 0.388, 0.1806, 0.388, 0.9806, 0.55, 0.9806, 0.55, 0.1806, 0.45, 0.1806, 0.45, 0.9806, 0.388, 0.9806, 0.388, 0.1806, 0.4691, 0.1222, 0.4691, 0.9222, 0.45, 1.025, 0.45, 0.2251, 0.55, 0.2251, 0.55, 1.025, 0.3263, 1.025, 0.3263, 0.2251, 0.2451, 0.2835, 0.2451, 1.084, 0.55, 1.084, 0.55, 0.2835, 0.45, 0.2835, 0.45, 1.084, 0.2451, 1.084, 0.2451, 0.2835, 0.3263, 0.2251, 0.3263, 1.025, 0.45, 1.128, 0.45, 0.3279, 0.55, 0.3279, 0.55, 1.128, 0.1834, 1.128, 0.1834, 0.3279, 0.1023, 0.3864, 0.1023, 1.186, 0.55, 1.186, 0.55, 0.3864, 0.45, 0.3864, 0.45, 1.186, 0.1023, 1.186, 0.1023, 0.3864, 0.1834, 0.3279, 0.1834, 1.128])
me_cube_004.materials.append(mat_material_018)
me_cube_004.use_mirror_vertex_groups = False
me_cube_004.update()
me_cube_005 = bpy.data.meshes.new('Cube.005')
me_cube_005.from_pydata([(1.0, 1.0, 1.0), (1.0, 1.0, -1.0), (1.0, -1.0, 1.0), (1.0, -1.0, -1.0), (-1.0, 1.0, 1.0), (-1.0, 1.0, -1.0), (-1.0, -1.0, 1.0), (-1.0, -1.0, -1.0)], [], [(0, 4, 6, 2), (3, 2, 6, 7), (7, 6, 4, 5), (5, 1, 3, 7), (1, 0, 2, 3), (5, 4, 0, 1)])
_uv = me_cube_005.uv_layers.new(name='UVMap')
_uv.uv.foreach_set('vector', [0.625, 0.5, 0.875, 0.5, 0.875, 0.75, 0.625, 0.75, 0.375, 0.75, 0.625, 0.75, 0.625, 1.0, 0.375, 1.0, 0.375, 0.0, 0.625, 0.0, 0.625, 0.25, 0.375, 0.25, 0.125, 0.5, 0.375, 0.5, 0.375, 0.75, 0.125, 0.75, 0.375, 0.5, 0.625, 0.5, 0.625, 0.75, 0.375, 0.75, 0.375, 0.25, 0.625, 0.25, 0.625, 0.5, 0.375, 0.5])
me_cube_005.use_mirror_vertex_groups = False
me_cube_005.update()
me_cube_008 = bpy.data.meshes.new('Cube.008')
me_cube_008.from_pydata([(1.0, 1.0, 1.0), (1.0, 1.0, -1.0), (1.0, -1.0, 1.0), (1.0, -1.0, -1.0), (-1.0, 1.0, 1.614), (-1.0, 1.0, -1.05), (-1.0, -1.0, 1.614), (-1.0, -1.0, -1.05)], [], [(0, 4, 6, 2), (3, 2, 6, 7), (7, 6, 4, 5), (5, 1, 3, 7), (1, 0, 2, 3), (5, 4, 0, 1)])
_uv = me_cube_008.uv_layers.new(name='UVMap')
_uv.uv.foreach_set('vector', [0.625, 0.5, 0.875, 0.5, 0.875, 0.75, 0.625, 0.75, 0.375, 0.75, 0.625, 0.75, 0.625, 1.0, 0.375, 1.0, 0.375, 0.0, 0.625, 0.0, 0.625, 0.25, 0.375, 0.25, 0.125, 0.5, 0.375, 0.5, 0.375, 0.75, 0.125, 0.75, 0.375, 0.5, 0.625, 0.5, 0.625, 0.75, 0.375, 0.75, 0.375, 0.25, 0.625, 0.25, 0.625, 0.5, 0.375, 0.5])
me_cube_008.materials.append(mat_material_020)
me_cube_008.use_mirror_vertex_groups = False
me_cube_008.update()
me_cube_012 = bpy.data.meshes.new('Cube.012')
me_cube_012.from_pydata([(1.0, 1.0, 1.0), (1.0, 1.0, -1.0), (1.0, -1.0, 1.0), (1.0, -1.0, -1.0), (-1.0, 1.0, 1.0), (-1.0, 1.0, -1.0), (-1.0, -1.0, 1.0), (-1.0, -1.0, -1.0)], [], [(0, 4, 6, 2), (3, 2, 6, 7), (7, 6, 4, 5), (5, 1, 3, 7), (1, 0, 2, 3), (5, 4, 0, 1)])
_uv = me_cube_012.uv_layers.new(name='UVMap')
_uv.uv.foreach_set('vector', [0.625, 0.5, 0.875, 0.5, 0.875, 0.75, 0.625, 0.75, 0.375, 0.75, 0.625, 0.75, 0.625, 1.0, 0.375, 1.0, 0.375, 0.0, 0.625, 0.0, 0.625, 0.25, 0.375, 0.25, 0.125, 0.5, 0.375, 0.5, 0.375, 0.75, 0.125, 0.75, 0.375, 0.5, 0.625, 0.5, 0.625, 0.75, 0.375, 0.75, 0.375, 0.25, 0.625, 0.25, 0.625, 0.5, 0.375, 0.5])
me_cube_012.use_mirror_vertex_groups = False
me_cube_012.update()
me_cube_006 = bpy.data.meshes.new('Cube.006')
me_cube_006.from_pydata([(1.0, 1.0, 1.0), (1.0, 1.0, -1.0), (1.0, -1.0, 1.0), (1.0, -1.0, -1.0), (-1.0, 1.0, 1.0), (-1.0, 1.0, -1.0), (-1.0, -1.0, 1.0), (-1.0, -1.0, -1.0), (1.0, 1.347, -1.0), (-1.0, 1.347, -1.0), (1.0, 1.347, 1.0), (-1.0, 1.347, 1.0)], [], [(0, 4, 6, 2), (3, 2, 6, 7), (7, 6, 4, 5), (5, 1, 3, 7), (1, 0, 2, 3), (1, 5, 9, 8), (9, 11, 10, 8), (4, 0, 10, 11), (0, 1, 8, 10), (5, 4, 11, 9)])
_uv = me_cube_006.uv_layers.new(name='UVMap')
_uv.uv.foreach_set('vector', [0.625, 0.5, 0.875, 0.5, 0.875, 0.75, 0.625, 0.75, 0.375, 0.75, 0.625, 0.75, 0.625, 1.0, 0.375, 1.0, 0.375, 0.0, 0.625, 0.0, 0.625, 0.25, 0.375, 0.25, 0.125, 0.5, 0.375, 0.5, 0.375, 0.75, 0.125, 0.75, 0.375, 0.5, 0.625, 0.5, 0.625, 0.75, 0.375, 0.75, 0.375, 0.5, 0.125, 0.5, 0.125, 0.5, 0.375, 0.5, 0.375, 0.25, 0.625, 0.25, 0.625, 0.5, 0.375, 0.5, 0.875, 0.5, 0.625, 0.5, 0.625, 0.5, 0.875, 0.5, 0.625, 0.5, 0.375, 0.5, 0.375, 0.5, 0.625, 0.5, 0.375, 0.25, 0.625, 0.25, 0.625, 0.25, 0.375, 0.25])
me_cube_006.use_mirror_vertex_groups = False
me_cube_006.update()
me_cube_014 = bpy.data.meshes.new('Cube.014')
me_cube_014.from_pydata([(1.312, 0.9936, 0.229), (0.8351, 0.9936, -0.5932), (1.312, -1.006, 0.229), (0.8351, -1.006, -0.5932), (-0.6871, 0.9936, 0.228), (-1.164, 0.9936, -0.5942), (-0.6871, -1.006, 0.228), (-1.164, -1.006, -0.5942), (164.5, 0.9928, 0.3721), (164.0, 0.9928, -0.4501), (164.5, -1.007, 0.3721), (164.0, -1.007, -0.4501), (162.5, 0.9928, 0.3711), (162.0, 0.9928, -0.4511), (162.5, -1.007, 0.3711), (162.0, -1.007, -0.4511)], [], [(0, 4, 6, 2), (3, 2, 6, 7), (7, 6, 4, 5), (5, 1, 3, 7), (1, 0, 2, 3), (5, 4, 0, 1), (11, 10, 14, 15), (15, 14, 12, 13), (9, 8, 10, 11), (13, 12, 8, 9)])
_uv = me_cube_014.uv_layers.new(name='UVMap')
_uv.uv.foreach_set('vector', [0.625, 0.5, 0.875, 0.5, 0.875, 0.75, 0.625, 0.75, 0.375, 0.75, 0.625, 0.75, 0.625, 1.0, 0.375, 1.0, 0.375, 0.0, 0.625, 0.0, 0.625, 0.25, 0.375, 0.25, 0.125, 0.5, 0.375, 0.5, 0.375, 0.75, 0.125, 0.75, 0.375, 0.5, 0.625, 0.5, 0.625, 0.75, 0.375, 0.75, 0.375, 0.25, 0.625, 0.25, 0.625, 0.5, 0.375, 0.5, 0.375, 0.75, 0.625, 0.75, 0.625, 1.0, 0.375, 1.0, 0.375, 0.0, 0.625, 0.0, 0.625, 0.25, 0.375, 0.25, 0.375, 0.5, 0.625, 0.5, 0.625, 0.75, 0.375, 0.75, 0.375, 0.25, 0.625, 0.25, 0.625, 0.5, 0.375, 0.5])
me_cube_014.use_mirror_vertex_groups = False
me_cube_014.update()
me_cube_015 = bpy.data.meshes.new('Cube.015')
me_cube_015.from_pydata([(1.0, 1.0, 1.0), (1.0, 1.0, -1.0), (1.0, -1.0, 1.0), (1.0, -1.0, -1.0), (-1.0, 1.0, 1.614), (-1.0, 1.0, -1.05), (-1.0, -1.0, 1.614), (-1.0, -1.0, -1.05)], [], [(0, 4, 6, 2), (3, 2, 6, 7), (7, 6, 4, 5), (5, 1, 3, 7), (1, 0, 2, 3), (5, 4, 0, 1)])
_uv = me_cube_015.uv_layers.new(name='UVMap')
_uv.uv.foreach_set('vector', [0.625, 0.5, 0.875, 0.5, 0.875, 0.75, 0.625, 0.75, 0.375, 0.75, 0.625, 0.75, 0.625, 1.0, 0.375, 1.0, 0.375, 0.0, 0.625, 0.0, 0.625, 0.25, 0.375, 0.25, 0.125, 0.5, 0.375, 0.5, 0.375, 0.75, 0.125, 0.75, 0.375, 0.5, 0.625, 0.5, 0.625, 0.75, 0.375, 0.75, 0.375, 0.25, 0.625, 0.25, 0.625, 0.5, 0.375, 0.5])
me_cube_015.use_mirror_vertex_groups = False
me_cube_015.update()
me_cube_016 = bpy.data.meshes.new('Cube.016')
me_cube_016.from_pydata([(1.0, 1.0, 1.0), (1.0, 1.0, -1.0), (1.0, -1.0, 1.0), (1.0, -1.0, -1.0), (-1.0, 1.0, 1.614), (-1.0, 1.0, -1.05), (-1.0, -1.0, 1.614), (-1.0, -1.0, -1.05), (-10.73, 3.018, -0.9918), (-10.73, 3.018, -0.7642), (2.082, 3.018, -0.9918), (2.082, 3.018, -0.7642), (-10.73, 0.9533, -0.9918), (-10.73, 0.9533, -0.7642), (2.082, 0.9533, -0.9918), (2.082, 0.9533, -0.7642), (1.432, 0.9505, -0.6618), (1.432, 0.9505, -0.7018), (1.432, 3.06, -0.6618), (1.432, 3.06, -0.7018), (2.432, 0.9505, -0.7018), (2.432, 3.06, -0.7018), (2.432, 3.06, -0.6618), (2.432, 0.9505, -0.6618), (1.432, 3.06, -0.7418), (1.432, 3.06, -0.7818), (1.432, 0.9505, -0.7418), (3.332, 0.9505, -0.7018), (3.332, 0.9505, -0.7418), (3.332, 3.06, -0.7418), (3.332, 3.06, -0.7018), (1.432, 3.06, -0.8218), (1.432, 0.9505, -0.7818), (4.232, 0.9505, -0.7418), (4.232, 0.9505, -0.7818), (4.232, 3.06, -0.7818), (4.232, 3.06, -0.7418), (1.432, 3.06, -0.8618), (1.432, 0.9505, -0.8218), (5.132, 0.9505, -0.7818), (5.132, 0.9505, -0.8218), (5.132, 3.06, -0.8218), (5.132, 3.06, -0.7818), (1.432, 3.06, -0.9018), (1.432, 0.9505, -0.8618), (6.032, 0.9505, -0.8218), (6.032, 0.9505, -0.8618), (6.032, 3.06, -0.8618), (6.032, 3.06, -0.8218), (1.432, 3.06, -0.9418), (1.432, 0.9505, -0.9018), (6.932, 0.9505, -0.8618), (6.932, 0.9505, -0.9018), (6.932, 3.06, -0.9018), (6.932, 3.06, -0.8618), (1.432, 3.06, -0.9818), (1.432, 0.9505, -0.9418), (7.832, 0.9505, -0.9018), (7.832, 0.9505, -0.9418), (7.832, 3.06, -0.9418), (7.832, 3.06, -0.9018), (1.432, 3.06, -1.022), (1.432, 0.9505, -0.9818), (8.732, 0.9505, -0.9418), (8.732, 0.9505, -0.9818), (8.732, 3.06, -0.9818), (8.732, 3.06, -0.9418), (1.432, 0.9505, -1.022), (9.632, 0.9505, -0.9818), (9.632, 0.9505, -1.022), (9.632, 3.06, -1.022), (9.632, 3.06, -0.9818)], [], [(0, 4, 6, 2), (3, 2, 6, 7), (7, 6, 4, 5), (5, 1, 3, 7), (1, 0, 2, 3), (5, 4, 0, 1), (8, 9, 11, 10), (10, 11, 15, 14), (14, 15, 13, 12), (12, 13, 9, 8), (10, 14, 12, 8), (15, 11, 9, 13), (26, 28, 27, 20, 17), (20, 21, 22, 23), (27, 28, 29, 30), (18, 22, 21, 19), (16, 23, 22, 18), (17, 20, 23, 16), (33, 34, 35, 36), (21, 30, 29, 24, 19), (29, 36, 35, 25, 24), (19, 24, 26, 17), (38, 40, 39, 34, 32), (32, 34, 33, 28, 26), (39, 40, 41, 42), (20, 27, 30, 21), (24, 25, 32, 26), (62, 64, 63, 58, 56), (35, 42, 41, 31, 25), (45, 46, 47, 48), (28, 33, 36, 29), (25, 31, 38, 32), (44, 46, 45, 40, 38), (41, 48, 47, 37, 31), (51, 52, 53, 54), (34, 39, 42, 35), (31, 37, 44, 38), (47, 54, 53, 43, 37), (50, 52, 51, 46, 44), (57, 58, 59, 60), (40, 45, 48, 41), (37, 43, 50, 44), (53, 60, 59, 49, 43), (56, 58, 57, 52, 50), (63, 64, 65, 66), (46, 51, 54, 47), (43, 49, 56, 50), (59, 66, 65, 55, 49), (68, 69, 70, 71), (52, 57, 60, 53), (49, 55, 62, 56), (61, 70, 69, 67), (67, 69, 68, 64, 62), (65, 71, 70, 61, 55), (58, 63, 66, 59), (55, 61, 67, 62), (64, 68, 71, 65)])
_uv = me_cube_016.uv_layers.new(name='UVMap')
_uv.uv.foreach_set('vector', [0.625, 0.5, 0.875, 0.5, 0.875, 0.75, 0.625, 0.75, 0.375, 0.75, 0.625, 0.75, 0.625, 1.0, 0.375, 1.0, 0.375, 0.0, 0.625, 0.0, 0.625, 0.25, 0.375, 0.25, 0.125, 0.5, 0.375, 0.5, 0.375, 0.75, 0.125, 0.75, 0.375, 0.5, 0.625, 0.5, 0.625, 0.75, 0.375, 0.75, 0.375, 0.25, 0.625, 0.25, 0.625, 0.5, 0.375, 0.5, 0.375, 0.0, 0.625, 0.0, 0.625, 0.25, 0.375, 0.25, 0.375, 0.25, 0.625, 0.25, 0.625, 0.5, 0.375, 0.5, 0.375, 0.5, 0.625, 0.5, 0.625, 0.75, 0.375, 0.75, 0.375, 0.75, 0.625, 0.75, 0.625, 1.0, 0.375, 1.0, 0.125, 0.5, 0.375, 0.5, 0.375, 0.75, 0.125, 0.75, 0.625, 0.5, 0.875, 0.5, 0.875, 0.75, 0.625, 0.75, -1.61, 0.46, -1.61, 0.46, -1.61, 0.46, -1.61, 0.46, -1.61, 0.46, -1.61, 0.46, 2.61, 0.46, 2.61, 0.54, -1.61, 0.54, -1.61, 0.46, -1.61, 0.46, 2.61, 0.46, 2.61, 0.46, 2.61, 0.54, 2.61, 0.54, 2.61, 0.46, 2.61, 0.46, -1.61, 0.54, -1.61, 0.54, 2.61, 0.54, 2.61, 0.54, -1.61, 0.46, -1.61, 0.46, -1.61, 0.54, -1.61, 0.54, -1.61, 0.46, -1.61, 0.46, 2.61, 0.46, 2.61, 0.46, 2.61, 0.46, 2.61, 0.46, 2.61, 0.46, 2.61, 0.46, 2.61, 0.46, 2.61, 0.46, 2.61, 0.46, 2.61, 0.46, 2.61, 0.46, 2.61, 0.46, 2.61, 0.46, 2.61, 0.46, -1.61, 0.46, -1.61, 0.46, -1.61, 0.46, -1.61, 0.46, -1.61, 0.46, -1.61, 0.46, -1.61, 0.46, -1.61, 0.46, -1.61, 0.46, -1.61, 0.46, -1.61, 0.46, -1.61, 0.46, -1.61, 0.46, -1.61, 0.46, 2.61, 0.46, 2.61, 0.46, -1.61, 0.46, -1.61, 0.46, 2.61, 0.46, 2.61, 0.46, 2.61, 0.46, 2.61, 0.46, -1.61, 0.46, -1.61, 0.46, -1.61, 0.46, -1.61, 0.46, -1.61, 0.46, -1.61, 0.46, -1.61, 0.46, 2.61, 0.46, 2.61, 0.46, 2.61, 0.46, 2.61, 0.46, 2.61, 0.46, -1.61, 0.46, -1.61, 0.46, 2.61, 0.46, 2.61, 0.46, -1.61, 0.46, -1.61, 0.46, 2.61, 0.46, 2.61, 0.46, 2.61, 0.46, 2.61, 0.46, -1.61, 0.46, -1.61, 0.46, -1.61, 0.46, -1.61, 0.46, -1.61, 0.46, -1.61, 0.46, -1.61, 0.46, 2.61, 0.46, 2.61, 0.46, 2.61, 0.46, 2.61, 0.46, 2.61, 0.46, -1.61, 0.46, -1.61, 0.46, 2.61, 0.46, 2.61, 0.46, -1.61, 0.46, -1.61, 0.46, 2.61, 0.46, 2.61, 0.46, 2.61, 0.46, 2.61, 0.46, -1.61, 0.46, -1.61, 0.46, 2.61, 0.46, 2.61, 0.46, 2.61, 0.46, 2.61, 0.46, 2.61, 0.46, -1.61, 0.46, -1.61, 0.46, -1.61, 0.46, -1.61, 0.46, -1.61, 0.46, -1.61, 0.46, -1.61, 0.46, 2.61, 0.46, 2.61, 0.46, -1.61, 0.46, -1.61, 0.46, 2.61, 0.46, 2.61, 0.46, 2.61, 0.46, 2.61, 0.46, -1.61, 0.46, -1.61, 0.46, 2.61, 0.46, 2.61, 0.46, 2.61, 0.46, 2.61, 0.46, 2.61, 0.46, -1.61, 0.46, -1.61, 0.46, -1.61, 0.46, -1.61, 0.46, -1.61, 0.46, -1.61, 0.46, -1.61, 0.46, 2.61, 0.46, 2.61, 0.46, -1.61, 0.46, -1.61, 0.46, 2.61, 0.46, 2.61, 0.46, 2.61, 0.46, 2.61, 0.46, -1.61, 0.46, -1.61, 0.46, 2.61, 0.46, 2.61, 0.46, 2.61, 0.46, 2.61, 0.46, 2.61, 0.46, -1.61, 0.46, -1.61, 0.46, 2.61, 0.46, 2.61, 0.46, -1.61, 0.46, -1.61, 0.46, 2.61, 0.46, 2.61, 0.46, 2.61, 0.46, 2.61, 0.46, -1.61, 0.46, -1.61, 0.46, 2.61, 0.46, 2.61, 0.46, -1.61, 0.46, -1.61, 0.46, -1.61, 0.46, -1.61, 0.46, -1.61, 0.46, -1.61, 0.46, -1.61, 0.46, 2.61, 0.46, 2.61, 0.46, 2.61, 0.46, 2.61, 0.46, 2.61, 0.46, -1.61, 0.46, -1.61, 0.46, 2.61, 0.46, 2.61, 0.46, 2.61, 0.46, 2.61, 0.46, -1.61, 0.46, -1.61, 0.46, -1.61, 0.46, -1.61, 0.46, 2.61, 0.46, 2.61, 0.46])
me_cube_016.use_mirror_vertex_groups = False
me_cube_016.update()
me_cube_017 = bpy.data.meshes.new('Cube.017')
me_cube_017.from_pydata([(1.0, 1.0, 1.0), (1.0, 1.0, -1.0), (1.0, -1.0, 1.0), (1.0, -1.0, -1.0), (-1.0, 1.0, 1.614), (-1.0, 1.0, -1.05), (-1.0, -1.0, 1.614), (-1.0, -1.0, -1.05)], [], [(0, 4, 6, 2), (3, 2, 6, 7), (7, 6, 4, 5), (5, 1, 3, 7), (1, 0, 2, 3), (5, 4, 0, 1)])
_uv = me_cube_017.uv_layers.new(name='UVMap')
_uv.uv.foreach_set('vector', [0.625, 0.5, 0.875, 0.5, 0.875, 0.75, 0.625, 0.75, 0.375, 0.75, 0.625, 0.75, 0.625, 1.0, 0.375, 1.0, 0.375, 0.0, 0.625, 0.0, 0.625, 0.25, 0.375, 0.25, 0.125, 0.5, 0.375, 0.5, 0.375, 0.75, 0.125, 0.75, 0.375, 0.5, 0.625, 0.5, 0.625, 0.75, 0.375, 0.75, 0.375, 0.25, 0.625, 0.25, 0.625, 0.5, 0.375, 0.5])
me_cube_017.use_mirror_vertex_groups = False
me_cube_017.update()

# ---- curves / text
txt_text_003 = bpy.data.curves.new('Text.003', 'FONT')
txt_text_003.dimensions = '2D'
txt_text_003.body = 'New Krishna Canteen'
txt_text_003.materials.append(mat_material_021)

# ---- objects
ob_light = bpy.data.objects.new('Light', light_light)
ob_camera = bpy.data.objects.new('Camera', cam_camera)
ob_plane = bpy.data.objects.new('Plane', me_plane)
ob_cube_003 = bpy.data.objects.new('Cube.003', me_cube_003)
ob_cube_004 = bpy.data.objects.new('Cube.004', me_cube_004)
ob_cube_005 = bpy.data.objects.new('Cube.005', me_cube_005)
ob_cube_008 = bpy.data.objects.new('Cube.008', me_cube_008)
ob_cube_006 = bpy.data.objects.new('Cube.006', me_cube_012)
ob_cube_001 = bpy.data.objects.new('Cube.001', me_cube_006)
ob_cube_002 = bpy.data.objects.new('Cube.002', me_cube_014)
ob_cube_009 = bpy.data.objects.new('Cube.009', me_cube_015)
ob_cube_007 = bpy.data.objects.new('Cube.007', me_cube_016)
ob_cube_010 = bpy.data.objects.new('Cube.010', me_cube_017)
ob_text = bpy.data.objects.new('Text', txt_text_003)

# ---- transforms, parenting, visibility, modifiers, constraints
ob_light.location = (16.75, 5.081, 9.008)
ob_light.rotation_euler = (0.6503, 0.05522, 1.866)
ob_light.scale = (3.778, 4.041, 2.994)
ob_light.lock_rotations_4d = False
ob_light.empty_display_type = 'ARROWS'
ob_light.color = (0.0, 0.0, 0.0, 0.0)
ob_light.lineart.crease_threshold = 0.0
ob_camera.location = (34.12, -20.52, 7.534)
ob_camera.rotation_euler = (1.109, 0.0, 0.8149)
ob_camera.scale = (-1.659, 2.249, 4.744)
ob_camera.lock_rotations_4d = False
ob_camera.empty_display_type = 'ARROWS'
ob_camera.color = (0.0, 0.0, 0.0, 0.0)
ob_camera.display_type = 'WIRE'
ob_camera.lineart.crease_threshold = 0.0
ob_plane.location = (0.0, 0.0, -0.1096)
ob_cube_003.location = (-4.574, 1.975, -0.3358)
ob_cube_003.rotation_euler = (0.0, 1.571, 0.0)
ob_cube_003.scale = (0.0665, 5.462, 6.307)
ob_cube_003.lock_rotations_4d = False
ob_cube_003.empty_display_type = 'ARROWS'
ob_cube_003.lineart.crease_threshold = 0.0
ob_cube_004.location = (-4.574, 1.975, -4.778)
ob_cube_004.rotation_euler = (0.0, 1.571, 0.0)
ob_cube_004.scale = (0.0665, 5.462, 6.307)
ob_cube_004.lock_rotations_4d = False
ob_cube_004.empty_display_type = 'ARROWS'
ob_cube_004.lineart.crease_threshold = 0.0
ob_cube_005.location = (1.615, 1.626, -2.593)
ob_cube_005.scale = (0.1458, 5.462, 2.272)
ob_cube_005.lock_rotations_4d = False
ob_cube_005.empty_display_type = 'ARROWS'
ob_cube_005.lineart.crease_threshold = 0.0
ob_cube_008.location = (-4.555, -3.837, -2.593)
ob_cube_008.rotation_euler = (0.0, 0.0, 1.571)
ob_cube_008.scale = (0.1346, 6.247, 2.272)
ob_cube_008.lock_rotations_4d = False
ob_cube_008.empty_display_type = 'ARROWS'
ob_cube_008.lineart.crease_threshold = 0.0
ob_cube_006.location = (-10.77, 1.626, -2.593)
ob_cube_006.scale = (0.1458, 5.462, 2.272)
ob_cube_006.lock_rotations_4d = False
ob_cube_006.empty_display_type = 'ARROWS'
ob_cube_006.lineart.crease_threshold = 0.0
ob_cube_001.location = (-4.481, 1.38, 0.9911)
ob_cube_001.rotation_euler = (0.0, 1.571, 0.0)
ob_cube_001.scale = (0.0665, 5.462, 6.307)
ob_cube_001.lock_rotations_4d = False
ob_cube_001.empty_display_type = 'ARROWS'
ob_cube_001.lineart.crease_threshold = 0.0
ob_cube_002.location = (-10.6, 1.515, 0.6222)
ob_cube_002.rotation_euler = (0.0, 0.01849, -0.0)
ob_cube_002.scale = (0.07394, 5.462, 1.457)
ob_cube_002.lock_rotations_4d = False
ob_cube_002.empty_display_type = 'ARROWS'
ob_cube_002.lineart.crease_threshold = 0.0
ob_cube_009.location = (-4.571, 6.827, 0.1549)
ob_cube_009.rotation_euler = (0.0, 0.0, 1.571)
ob_cube_009.scale = (0.1346, 6.247, 0.4954)
ob_cube_009.lock_rotations_4d = False
ob_cube_009.empty_display_type = 'ARROWS'
ob_cube_009.lineart.crease_threshold = 0.0
ob_cube_007.location = (-0.3819, 7.165, -3.171)
ob_cube_007.rotation_euler = (0.0, 0.0, 1.571)
ob_cube_007.scale = (0.1346, 2.056, 1.67)
ob_cube_007.lock_rotations_4d = False
ob_cube_007.empty_display_type = 'ARROWS'
ob_cube_007.lineart.crease_threshold = 0.0
ob_cube_010.location = (-8.701, 7.161, -3.114)
ob_cube_010.rotation_euler = (0.0, 0.0, 1.571)
ob_cube_010.scale = (0.1346, 2.056, 1.67)
ob_cube_010.lock_rotations_4d = False
ob_cube_010.empty_display_type = 'ARROWS'
ob_cube_010.lineart.crease_threshold = 0.0
ob_text.location = (0.2882, 6.99, -0.08909)
ob_text.rotation_euler = (1.571, 0.0, 3.142)

# ---- collection membership
col_collection.objects.link(ob_light)
col_collection.objects.link(ob_camera)
col_collection.objects.link(ob_plane)
col_collection.objects.link(ob_cube_003)
col_collection.objects.link(ob_cube_004)
col_collection.objects.link(ob_cube_005)
col_collection.objects.link(ob_cube_008)
col_collection.objects.link(ob_cube_006)
col_collection.objects.link(ob_cube_001)
col_collection.objects.link(ob_cube_002)
col_collection.objects.link(ob_cube_009)
col_collection.objects.link(ob_cube_007)
col_collection.objects.link(ob_cube_010)
col_collection.objects.link(ob_text)

# ---- scene / render settings (as saved in the file)
scene.camera = ob_camera
scene.frame_start = 1; scene.frame_end = 250; scene.frame_set(1)
scene.render.engine = 'BLENDER_EEVEE_NEXT'
scene.cycles.sampling_pattern = 'TABULATED_SOBOL'
bpy.context.view_layer.update()
